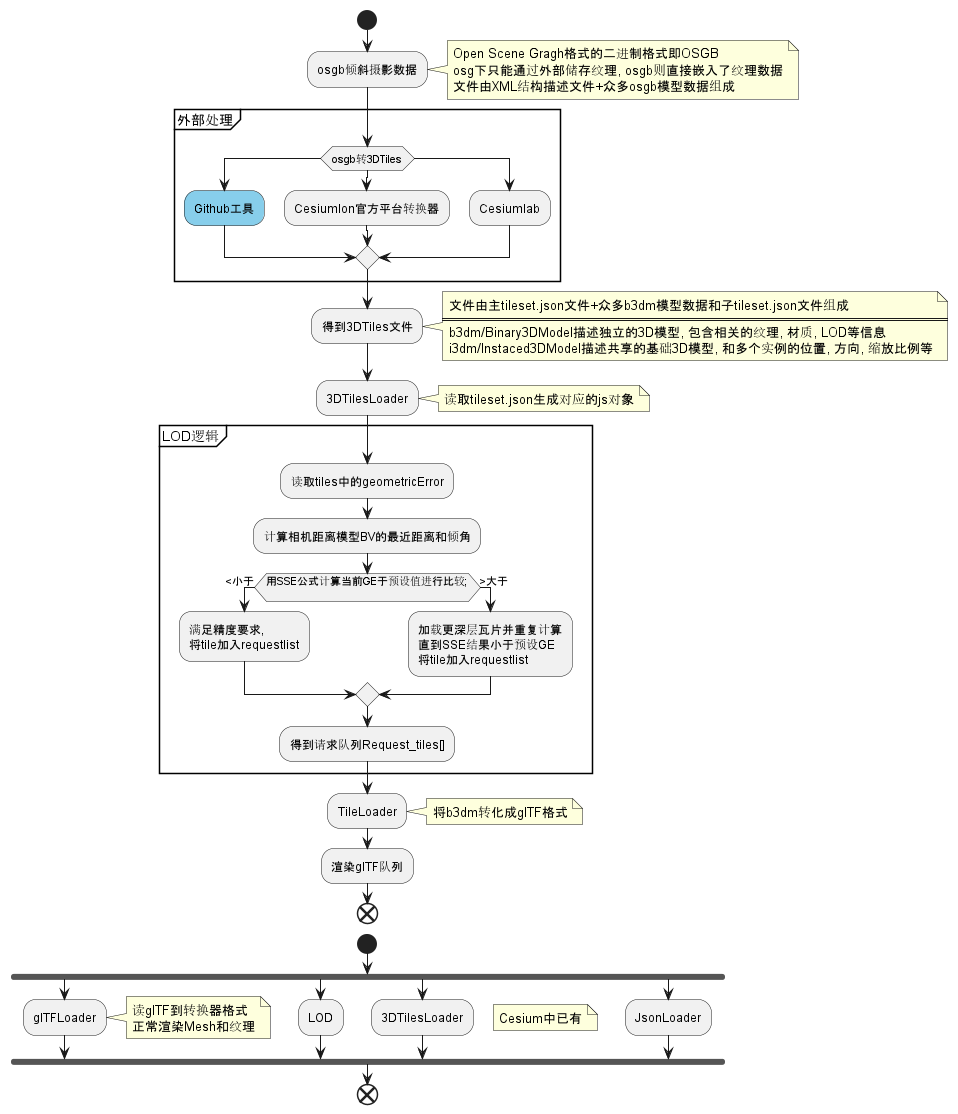

The diagram above was rendered by PlantUML. Its source (embedded in the PNG):
@startuml Loader
start
:osgb倾斜摄影数据;
note right 
Open Scene Gragh格式的二进制格式即OSGB
osg下只能通过外部储存纹理, osgb则直接嵌入了纹理数据
文件由XML结构描述文件+众多osgb模型数据组成
endnote
group 外部处理
switch(osgb转3DTiles)
case()
#SkyBlue:Github工具;
case()
:CesiumIon官方平台转换器;
case()
:Cesiumlab;
endswitch
endgroup
:得到3DTiles文件;
note right
文件由主tileset.json文件+众多b3dm模型数据和子tileset.json文件组成
=================================================================
b3dm/Binary3DModel描述独立的3D模型, 包含相关的纹理, 材质, LOD等信息
i3dm/Instaced3DModel描述共享的基础3D模型, 和多个实例的位置, 方向, 缩放比例等
endnote
:3DTilesLoader;
note right
读取tileset.json生成对应的js对象
endnote
group LOD逻辑
:读取tiles中的geometricError;
:计算相机距离模型BV的最近距离和倾角;
if(用SSE公式计算当前GE于预设值进行比较;
) then (<小于)
:满足精度要求,
将tile加入requestlist;
else (>大于)
:加载更深层瓦片并重复计算
直到SSE结果小于预设GE
将tile加入requestlist;
endif
:得到请求队列Request_tiles[];
endgroup
:TileLoader;
note right
将b3dm转化成glTF格式
endnote
:渲染glTF队列;
end

start
fork
:glTFLoader;
note right
读glTF到转换器格式
正常渲染Mesh和纹理
endnote
fork again
:LOD;
fork again
:3DTilesLoader;
floating note right
Cesium中已有
endnote
fork again
:JsonLoader;
end fork
end
@enduml